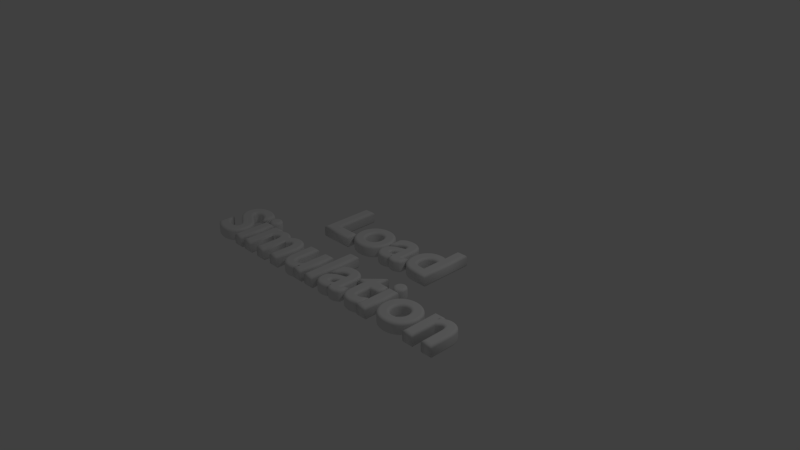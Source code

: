 # Source: load.blend  (saved by Blender 2.76.0; exported with 4.5.12 LTS)
import bpy
from mathutils import Matrix  # noqa: F401  (used for matrix-valued properties, if any)

bpy.ops.wm.read_factory_settings(use_empty=True)
scene = bpy.context.scene
scene.name = 'Scene'

# ---- collections
col_collection_1 = bpy.data.collections.new('Collection 1'); scene.collection.children.link(col_collection_1)

# ---- world
world_world = bpy.data.worlds.new('World'); scene.world = world_world
world_world.color = (0.05088, 0.05088, 0.05088)
world_world.use_sun_shadow = False
world_world.sun_shadow_jitter_overblur = 0.0
world_world.cycles.sampling_method = 'MANUAL'
world_world.cycles.sample_map_resolution = 256

# ---- cameras
cam_camera = bpy.data.cameras.new('Camera')
cam_camera.clip_end = 100.0
cam_camera.lens = 35.0
cam_camera.sensor_width = 32.0
cam_camera.sensor_height = 18.0
cam_camera.ortho_scale = 7.314
cam_camera.dof.focus_distance = 0.0
cam_camera.dof.aperture_fstop = 128.0

# ---- lights
light_lamp = bpy.data.lights.new('Lamp', 'POINT')
light_lamp.transmission_factor = 0.0
light_lamp.cutoff_distance = 30.0
light_lamp.energy = 100.0
light_lamp.shadow_buffer_clip_start = 1.001
light_lamp.shadow_soft_size = 0.1
light_lamp.shadow_maximum_resolution = 0.006
light_lamp.use_absolute_resolution = True
light_lamp.cycles.use_multiple_importance_sampling = False

# ---- curves / text
txt_text = bpy.data.curves.new('Text', 'FONT')
txt_text.dimensions = '2D'
txt_text.body = 'Load\nSimulation'
txt_text.use_path_clamp = True
txt_text.bevel_resolution = 3
txt_text.extrude = 0.05
txt_text.bevel_depth = 0.035
txt_text.align_x = 'CENTER'

# ---- objects
ob_text = bpy.data.objects.new('Text', txt_text)
ob_lamp = bpy.data.objects.new('Lamp', light_lamp)
ob_camera = bpy.data.objects.new('Camera', cam_camera)

# ---- transforms, parenting, visibility, modifiers, constraints
ob_text.location = (0.0, 0.0, 0.0)
ob_text.lineart.crease_threshold = 0.0
ob_lamp.location = (4.076, 1.005, 5.904)
ob_lamp.rotation_euler = (0.6503, 0.05522, 1.866)
ob_lamp.lock_rotations_4d = False
ob_lamp.empty_display_type = 'ARROWS'
ob_lamp.color = (0.0, 0.0, 0.0, 0.0)
ob_lamp.lineart.crease_threshold = 0.0
ob_camera.location = (7.481, -6.508, 5.344)
ob_camera.rotation_euler = (1.109, 0.01082, 0.8149)
ob_camera.lock_rotations_4d = False
ob_camera.empty_display_type = 'ARROWS'
ob_camera.color = (0.0, 0.0, 0.0, 0.0)
ob_camera.display_type = 'WIRE'
ob_camera.lineart.crease_threshold = 0.0

# ---- collection membership
col_collection_1.objects.link(ob_text)
col_collection_1.objects.link(ob_lamp)
col_collection_1.objects.link(ob_camera)

# ---- scene / render settings (as saved in the file)
scene.camera = ob_camera
scene.frame_start = 1; scene.frame_end = 250; scene.frame_set(1)
scene.render.engine = 'BLENDER_EEVEE_NEXT'
scene.render.resolution_percentage = 50
scene.render.dither_intensity = 0.0
scene.cycles.use_denoising = False
scene.cycles.samples = 10
scene.cycles.sampling_pattern = 'TABULATED_SOBOL'
scene.cycles.light_sampling_threshold = 0.0
scene.cycles.use_adaptive_sampling = False
scene.cycles.use_light_tree = False
scene.cycles.blur_glossy = 0.0
scene.cycles.pixel_filter_type = 'GAUSSIAN'
scene.cycles.sample_clamp_indirect = 0.0
scene.view_settings.view_transform = 'Standard'
bpy.context.view_layer.update()
